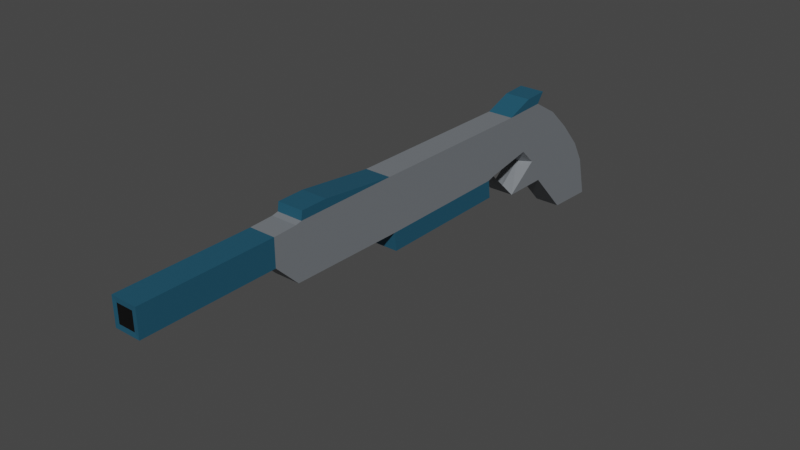 # Source: Shotgun.blend  (saved by Blender 2.83.20; exported with 4.5.12 LTS)
import bpy
from mathutils import Matrix  # noqa: F401  (used for matrix-valued properties, if any)

bpy.ops.wm.read_factory_settings(use_empty=True)
scene = bpy.context.scene
scene.name = 'Scene'

# ---- collections
col_collection = bpy.data.collections.new('Collection'); scene.collection.children.link(col_collection)

# ---- materials (node trees are filled in below, after node groups)
mat_main = bpy.data.materials.new('Main')
mat_main.use_transparent_shadow = False
mat_black = bpy.data.materials.new('Black')
mat_black.use_transparent_shadow = False
mat_iron = bpy.data.materials.new('Iron')
mat_iron.use_transparent_shadow = False
mat_material_001 = bpy.data.materials.new('Material.001')
mat_material_001.use_transparent_shadow = False

# ---- material node trees
mat_main.use_nodes = True; mat_main.node_tree.nodes.clear()
_N = mat_main.node_tree.nodes; _L = mat_main.node_tree.links
n0 = _N.new('ShaderNodeBsdfPrincipled'); n0.name = 'Principled BSDF'; n0.location = (10, 300)
n0.distribution = 'GGX'
n0.subsurface_method = 'BURLEY'
n0.inputs[0].default_value = (0.1697, 0.1849, 0.2019, 1.0)
n0.inputs[3].default_value = 1.45
n0.inputs[27].default_value = (0.0, 0.0, 0.0, 1.0)
n0.inputs[28].default_value = 1.0
n1 = _N.new('ShaderNodeOutputMaterial'); n1.name = 'Material Output'; n1.location = (300, 300)
_L.new(n0.outputs[0], n1.inputs[0])
n1.is_active_output = True
mat_black.use_nodes = True; mat_black.node_tree.nodes.clear()
_N = mat_black.node_tree.nodes; _L = mat_black.node_tree.links
n0 = _N.new('ShaderNodeBsdfPrincipled'); n0.name = 'Principled BSDF'; n0.location = (10, 300)
n0.distribution = 'GGX'
n0.subsurface_method = 'BURLEY'
n0.inputs[0].default_value = (0.0, 0.0, 0.0, 1.0)
n0.inputs[3].default_value = 1.45
n0.inputs[27].default_value = (0.0, 0.0, 0.0, 1.0)
n0.inputs[28].default_value = 1.0
n1 = _N.new('ShaderNodeOutputMaterial'); n1.name = 'Material Output'; n1.location = (300, 300)
_L.new(n0.outputs[0], n1.inputs[0])
n1.is_active_output = True
mat_iron.use_nodes = True; mat_iron.node_tree.nodes.clear()
_N = mat_iron.node_tree.nodes; _L = mat_iron.node_tree.links
n0 = _N.new('ShaderNodeBsdfPrincipled'); n0.name = 'Principled BSDF'; n0.location = (10, 300)
n0.distribution = 'GGX'
n0.subsurface_method = 'BURLEY'
n0.inputs[0].default_value = (0.01273, 0.08488, 0.1376, 1.0)
n0.inputs[3].default_value = 1.45
n0.inputs[27].default_value = (0.0, 0.0, 0.0, 1.0)
n0.inputs[28].default_value = 1.0
n1 = _N.new('ShaderNodeOutputMaterial'); n1.name = 'Material Output'; n1.location = (300, 300)
_L.new(n0.outputs[0], n1.inputs[0])
n1.is_active_output = True
mat_material_001.use_nodes = True; mat_material_001.node_tree.nodes.clear()
_N = mat_material_001.node_tree.nodes; _L = mat_material_001.node_tree.links
n0 = _N.new('ShaderNodeBsdfPrincipled'); n0.name = 'Principled BSDF'; n0.location = (10, 300)
n0.distribution = 'GGX'
n0.subsurface_method = 'BURLEY'
n0.inputs[0].default_value = (0.7613, 0.7613, 0.7613, 1.0)
n0.inputs[3].default_value = 1.45
n0.inputs[27].default_value = (0.0, 0.0, 0.0, 1.0)
n0.inputs[28].default_value = 1.0
n1 = _N.new('ShaderNodeOutputMaterial'); n1.name = 'Material Output'; n1.location = (300, 300)
_L.new(n0.outputs[0], n1.inputs[0])
n1.is_active_output = True

# ---- world
world_world = bpy.data.worlds.new('World'); scene.world = world_world
world_world.use_nodes = True; world_world.node_tree.nodes.clear()
_N = world_world.node_tree.nodes; _L = world_world.node_tree.links
n0 = _N.new('ShaderNodeOutputWorld'); n0.name = 'World Output'; n0.location = (300, 300)
n1 = _N.new('ShaderNodeBackground'); n1.name = 'Background'; n1.location = (10, 300)
n1.inputs[0].default_value = (0.05088, 0.05088, 0.05088, 1.0)
_L.new(n1.outputs[0], n0.inputs[0])
n0.is_active_output = True
world_world.color = (0.05088, 0.05088, 0.05088)
world_world.use_sun_shadow = False
world_world.sun_shadow_jitter_overblur = 0.0

# ---- meshes
me_cube_001 = bpy.data.meshes.new('Cube.001')
me_cube_001.from_pydata([(-0.04947, -0.01029, -0.05424), (-0.04947, -0.1908, -0.05196), (-0.04947, 0.2986, -0.0717), (-0.04947, 0.06484, 0.2049), (0.04947, -0.01029, -0.05424), (0.04947, -0.1908, -0.05196), (0.04947, 0.2986, -0.0717), (0.04947, 0.06484, 0.2049), (-0.04947, -0.2178, 0.2668), (-0.04947, -0.04479, 0.2705), (0.04947, -0.04479, 0.2705), (0.04947, -0.2178, 0.2668), (-0.04947, 0.3382, -0.2325), (-0.04947, 0.1457, -0.2228), (0.04947, 0.3382, -0.2325), (0.04947, 0.1457, -0.2228), (-0.04947, 0.1584, 0.1175), (-0.04947, 0.2484, 0.01591), (0.04947, 0.2484, 0.01591), (0.04947, 0.1584, 0.1175), (-0.04947, -0.3167, 0.0693), (0.04947, -0.3167, 0.0693), (0.04947, -1.327, 0.266), (-0.04947, -1.327, 0.266), (-0.04947, -1.327, 0.06848), (0.04947, -1.327, 0.06848), (0.04947, -1.417, 0.2624), (-0.04947, -1.417, 0.2624), (-0.04947, -1.417, 0.1588), (0.04947, -1.417, 0.1588), (0.04947, -1.917, 0.2612), (-0.04947, -1.917, 0.2612), (-0.04947, -1.917, 0.1576), (0.04947, -1.917, 0.1576), (-0.04947, -0.1093, 0.3069), (-0.04947, -0.01504, 0.3106), (0.04947, -0.01504, 0.3106), (0.04947, -0.1093, 0.3069), (0.04947, -0.9013, 0.272), (-0.04947, -0.9013, 0.272), (0.04947, -1.304, 0.2712), (-0.04947, -1.304, 0.2712), (0.04947, -1.196, 0.3045), (-0.04947, -1.196, 0.3045), (0.04947, -1.299, 0.3036), (-0.04947, -1.299, 0.3036), (0.04947, -0.3438, 0.06101), (-0.04947, -0.3438, 0.06101), (0.04947, -0.876, 0.06019), (-0.04947, -0.876, 0.06019), (0.04947, -0.3357, -0.01034), (-0.04947, -0.3357, -0.01034), (0.04947, -0.8679, -0.01116), (-0.04947, -0.8679, -0.01116), (0.03223, -1.916, 0.2431), (-0.03223, -1.916, 0.2431), (-0.03223, -1.916, 0.1756), (0.03223, -1.916, 0.1756), (-0.04947, -0.06299, 0.04177), (-0.04947, -0.1259, 0.1024), (0.04947, -0.06299, 0.04177), (0.04947, -0.1259, 0.1024), (0.0, -0.09344, 0.0415), (0.0, -0.1863, -0.0342), (0.0, -0.2777, 0.06374), (0.0, -0.1391, 0.09047)], [], [(0, 1, 58, 3, 2), (3, 7, 19, 16), (6, 7, 60, 5, 4), (4, 5, 1, 0), (4, 0, 13, 15), (7, 3, 9, 10), (11, 10, 36, 37), (58, 1, 63, 62), (3, 59, 20, 8, 9), (1, 21, 20), (12, 14, 15, 13), (2, 6, 14, 12), (0, 2, 12, 13), (6, 4, 15, 14), (17, 16, 19, 18), (2, 3, 16, 17), (7, 6, 18, 19), (6, 2, 17, 18), (24, 25, 29, 28), (8, 20, 24, 23), (21, 1, 5), (25, 24, 49, 48), (22, 11, 38, 40), (21, 11, 22, 25), (27, 28, 32, 31), (23, 24, 28, 27), (25, 22, 26, 29), (22, 23, 27, 26), (33, 30, 54, 57), (29, 26, 30, 33), (26, 27, 31, 30), (28, 29, 33, 32), (36, 35, 34, 37), (9, 8, 34, 35), (8, 11, 37, 34), (10, 9, 35, 36), (39, 41, 45, 43), (8, 23, 41, 39), (11, 8, 39, 38), (23, 22, 40, 41), (42, 43, 45, 44), (38, 39, 43, 42), (40, 38, 42, 44), (41, 40, 44, 45), (46, 48, 52, 50), (20, 21, 46, 47), (21, 25, 48, 46), (24, 20, 47, 49), (51, 50, 52, 53), (48, 49, 53, 52), (49, 47, 51, 53), (47, 46, 50, 51), (56, 57, 54, 55), (30, 31, 55, 54), (32, 33, 57, 56), (31, 32, 56, 55), (5, 60, 62, 63), (21, 61, 7, 10, 11), (1, 20, 64, 63), (58, 59, 3), (61, 21, 64, 65), (61, 60, 7), (20, 59, 65, 64), (60, 61, 65, 62), (59, 58, 62, 65), (21, 5, 63, 64)])
me_cube_001.polygons.foreach_set('material_index', [0, 0, 0, 0, 0, 0, 2, 0, 0, 0, 0, 0, 0, 0, 0, 0, 0, 0, 0, 0, 0, 0, 0, 0, 2, 0, 0, 0, 2, 2, 2, 2, 2, 2, 2, 2, 2, 0, 0, 0, 2, 2, 2, 2, 2, 0, 0, 0, 2, 2, 2, 2, 1, 2, 2, 2, 0, 0, 0, 0, 0, 0, 0, 0, 0, 0])
_uv = me_cube_001.uv_layers.new(name='UVMap')
_uv.uv.foreach_set('vector', [0.375, 0.0, 0.625, 0.0, 0.625, 0.125, 0.625, 0.25, 0.375, 0.25, 0.625, 0.25, 0.625, 0.5, 0.625, 0.5, 0.625, 0.25, 0.375, 0.5, 0.625, 0.5, 0.625, 0.625, 0.625, 0.75, 0.375, 0.75, 0.375, 0.75, 0.625, 0.75, 0.625, 1.0, 0.375, 1.0, 0.375, 0.75, 0.375, 1.0, 0.375, 1.0, 0.375, 0.75, 0.625, 0.5, 0.625, 0.25, 0.625, 0.25, 0.625, 0.5, 0.625, 0.75, 0.625, 0.5, 0.625, 0.5, 0.625, 0.75, 0.625, 0.125, 0.625, 0.0, 0.625, 0.0, 0.625, 0.125, 0.625, 0.25, 0.625, 0.125, 0.625, 0.0, 0.625, 0.0, 0.625, 0.25, 0.625, 1.0, 0.625, 0.75, 0.625, 1.0, 0.125, 0.5, 0.375, 0.5, 0.375, 0.75, 0.125, 0.75, 0.375, 0.25, 0.375, 0.5, 0.375, 0.5, 0.375, 0.25, 0.375, 0.0, 0.375, 0.25, 0.375, 0.25, 0.375, 0.0, 0.375, 0.5, 0.375, 0.75, 0.375, 0.75, 0.375, 0.5, 0.375, 0.25, 0.625, 0.25, 0.625, 0.5, 0.375, 0.5, 0.375, 0.25, 0.625, 0.25, 0.625, 0.25, 0.375, 0.25, 0.625, 0.5, 0.375, 0.5, 0.375, 0.5, 0.625, 0.5, 0.375, 0.5, 0.375, 0.25, 0.375, 0.25, 0.375, 0.5, 0.625, 1.0, 0.625, 0.75, 0.625, 0.75, 0.625, 1.0, 0.625, 0.0, 0.625, 0.0, 0.625, 0.0, 0.625, 0.0, 0.625, 0.75, 0.625, 1.0, 0.625, 0.75, 0.625, 0.75, 0.625, 1.0, 0.625, 1.0, 0.625, 0.75, 0.625, 0.75, 0.625, 0.75, 0.625, 0.75, 0.625, 0.75, 0.625, 0.75, 0.625, 0.75, 0.625, 0.75, 0.625, 0.75, 0.625, 0.0, 0.625, 0.0, 0.625, 0.0, 0.625, 0.0, 0.625, 0.0, 0.625, 0.0, 0.625, 0.0, 0.625, 0.0, 0.625, 0.75, 0.625, 0.75, 0.625, 0.75, 0.625, 0.75, 0.625, 0.75, 0.875, 0.75, 0.875, 0.75, 0.625, 0.75, 0.625, 0.75, 0.625, 0.75, 0.625, 0.75, 0.625, 0.75, 0.625, 0.75, 0.625, 0.75, 0.625, 0.75, 0.625, 0.75, 0.625, 0.75, 0.875, 0.75, 0.875, 0.75, 0.625, 0.75, 0.625, 1.0, 0.625, 0.75, 0.625, 0.75, 0.625, 1.0, 0.625, 0.5, 0.875, 0.5, 0.875, 0.75, 0.625, 0.75, 0.625, 0.25, 0.625, 0.0, 0.625, 0.0, 0.625, 0.25, 0.875, 0.75, 0.625, 0.75, 0.625, 0.75, 0.875, 0.75, 0.625, 0.5, 0.625, 0.25, 0.625, 0.25, 0.625, 0.5, 0.625, 0.0, 0.625, 0.0, 0.625, 0.0, 0.625, 0.0, 0.625, 0.0, 0.625, 0.0, 0.625, 0.0, 0.625, 0.0, 0.625, 0.75, 0.875, 0.75, 0.875, 0.75, 0.625, 0.75, 0.875, 0.75, 0.625, 0.75, 0.625, 0.75, 0.875, 0.75, 0.625, 0.75, 0.875, 0.75, 0.875, 0.75, 0.625, 0.75, 0.625, 0.75, 0.875, 0.75, 0.875, 0.75, 0.625, 0.75, 0.625, 0.75, 0.625, 0.75, 0.625, 0.75, 0.625, 0.75, 0.875, 0.75, 0.625, 0.75, 0.625, 0.75, 0.875, 0.75, 0.625, 0.75, 0.625, 0.75, 0.625, 0.75, 0.625, 0.75, 0.625, 1.0, 0.625, 0.75, 0.625, 0.75, 0.625, 1.0, 0.625, 0.75, 0.625, 0.75, 0.625, 0.75, 0.625, 0.75, 0.625, 0.0, 0.625, 0.0, 0.625, 0.0, 0.625, 0.0, 0.625, 1.0, 0.625, 0.75, 0.625, 0.75, 0.625, 1.0, 0.625, 0.75, 0.625, 1.0, 0.625, 1.0, 0.625, 0.75, 0.625, 0.0, 0.625, 0.0, 0.625, 0.0, 0.625, 0.0, 0.625, 1.0, 0.625, 0.75, 0.625, 0.75, 0.625, 1.0, 0.625, 1.0, 0.625, 0.75, 0.625, 0.75, 0.625, 1.0, 0.625, 0.75, 0.875, 0.75, 0.875, 0.75, 0.625, 0.75, 0.625, 1.0, 0.625, 0.75, 0.625, 0.75, 0.625, 1.0, 0.625, 0.0, 0.625, 0.0, 0.625, 0.0, 0.625, 0.0, 0.625, 0.75, 0.625, 0.625, 0.625, 0.625, 0.625, 0.75, 0.625, 0.75, 0.625, 0.625, 0.625, 0.5, 0.625, 0.5, 0.625, 0.75, 0.625, 1.0, 0.625, 1.0, 0.625, 1.0, 0.625, 1.0, 0.625, 0.125, 0.625, 0.125, 0.625, 0.25, 0.625, 0.625, 0.625, 0.75, 0.625, 0.75, 0.625, 0.625, 0.625, 0.625, 0.625, 0.625, 0.625, 0.5, 0.625, 0.0, 0.625, 0.125, 0.625, 0.125, 0.625, 0.0, 0.625, 0.625, 0.625, 0.625, 0.625, 0.625, 0.625, 0.625, 0.625, 0.125, 0.625, 0.125, 0.625, 0.125, 0.625, 0.125, 0.625, 0.75, 0.625, 0.75, 0.625, 0.75, 0.625, 0.75])
me_cube_001.materials.append(mat_main)
me_cube_001.materials.append(mat_black)
me_cube_001.materials.append(mat_iron)
me_cube_001.materials.append(mat_material_001)
me_cube_001.materials.append(None)
me_cube_001.use_remesh_fix_poles = True
me_cube_001.use_remesh_preserve_attributes = False
me_cube_001.use_mirror_vertex_groups = False
me_cube_001.update()

# ---- objects
ob_cube = bpy.data.objects.new('Cube', me_cube_001)

# ---- transforms, parenting, visibility, modifiers, constraints
ob_cube.location = (0.0, 0.0, 0.0)
ob_cube.lineart.crease_threshold = 0.0

# ---- collection membership
col_collection.objects.link(ob_cube)

# ---- scene / render settings (as saved in the file)
scene.frame_start = 1; scene.frame_end = 250; scene.frame_set(1)
scene.render.engine = 'BLENDER_EEVEE_NEXT'
scene.cycles.samples = 128
scene.cycles.sampling_pattern = 'TABULATED_SOBOL'
scene.cycles.use_adaptive_sampling = False
scene.cycles.use_light_tree = False
scene.view_settings.view_transform = 'Filmic'
bpy.context.view_layer.update()

# ---- added for rendering (the .blend has no active camera and no usable light): camera, sun
cam_auto = bpy.data.cameras.new('AutoCamera')
cam_auto.lens = 50.0
cam_auto.sensor_width = 36.0
cam_auto.clip_end = 1000.0
ob_auto_camera = bpy.data.objects.new('AutoCamera', cam_auto)
scene.collection.objects.link(ob_auto_camera)
ob_auto_camera.location = (2.14791, -3.36679, 1.75735)
ob_auto_camera.rotation_euler = (1.09748, -7.21219e-08, 0.694738)
scene.camera = ob_auto_camera
light_auto_sun = bpy.data.lights.new('AutoSun', 'SUN')
light_auto_sun.energy = 3.0
light_auto_sun.angle = 0.0523599
ob_auto_sun = bpy.data.objects.new('AutoSun', light_auto_sun)
scene.collection.objects.link(ob_auto_sun)
ob_auto_sun.rotation_euler = (0.872665, 0.174533, 0.523599)
bpy.context.view_layer.update()
